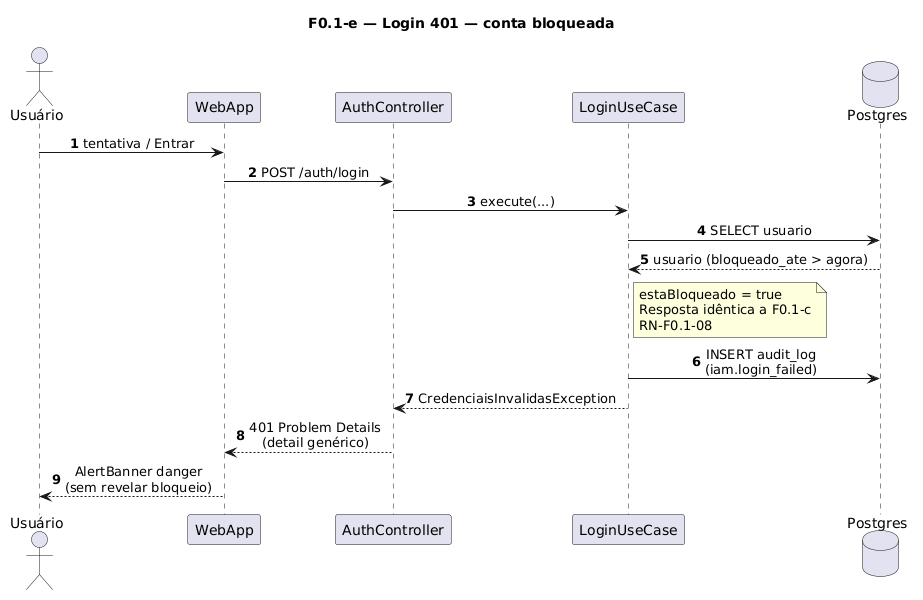

The diagram above was rendered by PlantUML. Its source (embedded in the PNG):
@startuml
title F0.1-e — Login 401 — conta bloqueada
skinparam sequenceMessageAlign center
skinparam responseMessageBelowArrow true
skinparam maxMessageSize 220
autonumber

actor "Usuário" as Usuario
participant "WebApp" as WebApp
participant "AuthController" as AuthController
participant "LoginUseCase" as UC
database "Postgres" as Postgres

Usuario -> WebApp: tentativa / Entrar
WebApp -> AuthController: POST /auth/login
AuthController -> UC: execute(...)
UC -> Postgres: SELECT usuario
Postgres --> UC: usuario (bloqueado_ate > agora)

note right of UC
  estaBloqueado = true
  Resposta idêntica a F0.1-c
  RN-F0.1-08
end note

UC -> Postgres: INSERT audit_log (iam.login_failed)
UC --> AuthController: CredenciaisInvalidasException
AuthController --> WebApp: 401 Problem Details\n(detail genérico)
WebApp --> Usuario: AlertBanner danger\n(sem revelar bloqueio)
@enduml